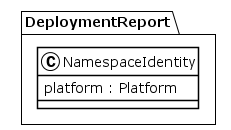

The diagram above was rendered by PlantUML. Its source (embedded in the PNG):
@startuml
!theme plain
package DeploymentReport {
class NamespaceIdentity {
	 platform : Platform
}
}
@enduml